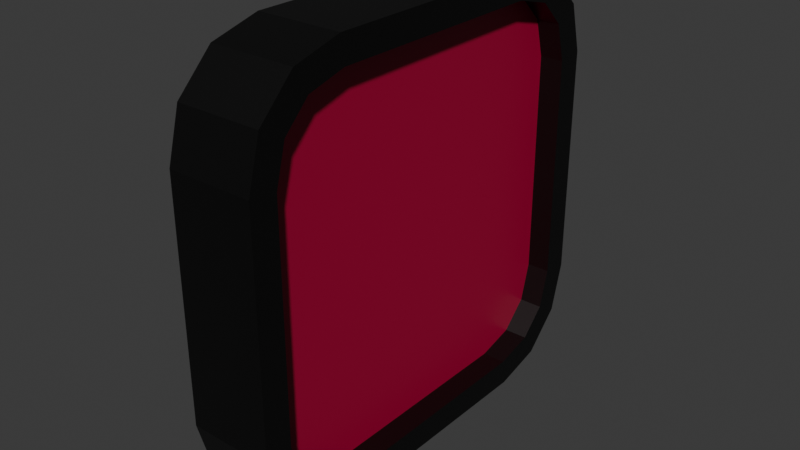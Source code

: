 # Source: ChemElementDisplayModel.blend  (saved by Blender 4.5.90; exported with 4.5.12 LTS)
import bpy
from mathutils import Matrix  # noqa: F401  (used for matrix-valued properties, if any)

bpy.ops.wm.read_factory_settings(use_empty=True)
scene = bpy.context.scene
scene.name = 'Scene'

# ---- materials (node trees are filled in below, after node groups)
mat_outlinemat = bpy.data.materials.new('OutlineMat')
mat_material = bpy.data.materials.new('Material')

# ---- material node trees
mat_outlinemat.use_nodes = True; mat_outlinemat.node_tree.nodes.clear()
_N = mat_outlinemat.node_tree.nodes; _L = mat_outlinemat.node_tree.links
n0 = _N.new('ShaderNodeBsdfPrincipled'); n0.name = 'Principled BSDF'; n0.location = (-200, 100)
n0.inputs[0].default_value = (0.0, 0.0, 0.0, 1.0)
n1 = _N.new('ShaderNodeOutputMaterial'); n1.name = 'Material Output'; n1.location = (200, 100)
_L.new(n0.outputs[0], n1.inputs[0])
n1.is_active_output = True
mat_material.use_nodes = True; mat_material.node_tree.nodes.clear()
_N = mat_material.node_tree.nodes; _L = mat_material.node_tree.links
n0 = _N.new('ShaderNodeBsdfPrincipled'); n0.name = 'Principled BSDF'; n0.location = (-200, 100)
n0.inputs[0].default_value = (0.3676, 0.0, 0.03835, 1.0)
n1 = _N.new('ShaderNodeOutputMaterial'); n1.name = 'Material Output'; n1.location = (200, 100)
_L.new(n0.outputs[0], n1.inputs[0])
n1.is_active_output = True

# ---- world
world_world = bpy.data.worlds.new('World'); scene.world = world_world
world_world.use_nodes = True; world_world.node_tree.nodes.clear()
_N = world_world.node_tree.nodes; _L = world_world.node_tree.links
n0 = _N.new('ShaderNodeOutputWorld'); n0.name = 'World Output'; n0.location = (300, 300)
n1 = _N.new('ShaderNodeBackground'); n1.name = 'Background'; n1.location = (10, 300)
n1.inputs[0].default_value = (0.05088, 0.05088, 0.05088, 1.0)
_L.new(n1.outputs[0], n0.inputs[0])
n0.is_active_output = True
world_world.color = (0.05088, 0.05088, 0.05088)
world_world.sun_shadow_jitter_overblur = 0.0

# ---- meshes
me_cube_001 = bpy.data.meshes.new('Cube.001')
me_cube_001.from_pydata([(-1.0, -0.5293, -0.8746), (-1.0, -0.8746, -0.5293), (-1.0, -0.708, -0.8267), (-1.0, -0.8267, -0.708), (-1.0, -0.8746, 0.5293), (-1.0, -0.5293, 0.8746), (-1.0, -0.8267, 0.708), (-1.0, -0.708, 0.8267), (-1.0, 0.8746, -0.5293), (-1.0, 0.5293, -0.8746), (-1.0, 0.8267, -0.708), (-1.0, 0.708, -0.8267), (-1.0, 0.5293, 0.8746), (-1.0, 0.8746, 0.5293), (-1.0, 0.708, 0.8267), (-1.0, 0.8267, 0.708), (1.0, -0.8746, -0.5293), (1.0, -0.5293, -0.8746), (1.0, -0.8267, -0.708), (1.0, -0.708, -0.8267), (1.0, -0.5293, 0.8746), (1.0, -0.8746, 0.5293), (1.0, -0.708, 0.8267), (1.0, -0.8267, 0.708), (1.0, 0.5293, -0.8746), (1.0, 0.8746, -0.5293), (1.0, 0.708, -0.8267), (1.0, 0.8267, -0.708), (1.0, 0.8746, 0.5293), (1.0, 0.5293, 0.8746), (1.0, 0.8267, 0.708), (1.0, 0.708, 0.8267), (1.0, 0.7729, -0.9392), (1.0, 0.5458, -1.0), (-1.0, 0.5458, -1.0), (-1.0, 0.7729, -0.9392), (1.0, 0.9392, -0.7729), (-1.0, 0.9392, -0.7729), (1.0, 1.0, -0.5458), (-1.0, 1.0, -0.5458), (-1.0, 0.7729, 0.9392), (-1.0, 0.5458, 1.0), (1.0, 0.5458, 1.0), (1.0, 0.7729, 0.9392), (-1.0, 0.9392, 0.7729), (1.0, 0.9392, 0.7729), (-1.0, 1.0, 0.5458), (1.0, 1.0, 0.5458), (-1.0, -0.7729, -0.9392), (-1.0, -0.5458, -1.0), (1.0, -0.5458, -1.0), (1.0, -0.7729, -0.9392), (-1.0, -0.9392, -0.7729), (1.0, -0.9392, -0.7729), (-1.0, -1.0, -0.5458), (1.0, -1.0, -0.5458), (1.0, -0.7729, 0.9392), (1.0, -0.5458, 1.0), (-1.0, -0.5458, 1.0), (-1.0, -0.7729, 0.9392), (1.0, -0.9392, 0.7729), (-1.0, -0.9392, 0.7729), (1.0, -1.0, 0.5458), (-1.0, -1.0, 0.5458), (-0.4473, -0.5293, -0.8746), (-0.4473, -0.708, -0.8267), (-0.4473, -0.8267, -0.708), (-0.4473, -0.8746, -0.5293), (-0.4473, -0.8746, 0.5293), (-0.4473, -0.8267, 0.708), (-0.4473, -0.708, 0.8267), (-0.4473, -0.5293, 0.8746), (-0.4473, 0.5293, 0.8746), (-0.4473, 0.708, 0.8267), (-0.4473, 0.8267, 0.708), (-0.4473, 0.8746, 0.5293), (-0.4473, 0.8746, -0.5293), (-0.4473, 0.8267, -0.708), (-0.4473, 0.708, -0.8267), (-0.4473, 0.5293, -0.8746), (0.4473, 0.5293, -0.8746), (0.4473, 0.708, -0.8267), (0.4473, 0.8267, -0.708), (0.4473, 0.8746, -0.5293), (0.4473, 0.8746, 0.5293), (0.4473, 0.8267, 0.708), (0.4473, 0.708, 0.8267), (0.4473, 0.5293, 0.8746), (0.4473, -0.5293, 0.8746), (0.4473, -0.708, 0.8267), (0.4473, -0.8267, 0.708), (0.4473, -0.8746, 0.5293), (0.4473, -0.8746, -0.5293), (0.4473, -0.8267, -0.708), (0.4473, -0.708, -0.8267), (0.4473, -0.5293, -0.8746)], [], [(33, 34, 35, 32), (32, 35, 37, 36), (36, 37, 39, 38), (41, 42, 43, 40), (40, 43, 45, 44), (44, 45, 47, 46), (49, 50, 51, 48), (48, 51, 53, 52), (52, 53, 55, 54), (57, 58, 59, 56), (56, 59, 61, 60), (60, 61, 63, 62), (34, 33, 50, 49), (55, 62, 63, 54), (42, 41, 58, 57), (39, 46, 47, 38), (26, 24, 33, 32), (9, 11, 35, 34), (27, 26, 32, 36), (11, 10, 37, 35), (25, 27, 36, 38), (10, 8, 39, 37), (14, 12, 41, 40), (29, 31, 43, 42), (15, 14, 40, 44), (31, 30, 45, 43), (13, 15, 44, 46), (30, 28, 47, 45), (2, 0, 49, 48), (17, 19, 51, 50), (3, 2, 48, 52), (19, 18, 53, 51), (1, 3, 52, 54), (18, 16, 55, 53), (22, 20, 57, 56), (5, 7, 59, 58), (23, 22, 56, 60), (7, 6, 61, 59), (21, 23, 60, 62), (6, 4, 63, 61), (0, 9, 34, 49), (24, 17, 50, 33), (4, 1, 54, 63), (12, 5, 58, 41), (8, 13, 46, 39), (16, 21, 62, 55), (20, 29, 42, 57), (28, 25, 38, 47), (64, 65, 66, 67, 68, 69, 70, 71, 72, 73, 74, 75, 76, 77, 78, 79), (2, 65, 64, 0), (3, 66, 65, 2), (1, 67, 66, 3), (4, 68, 67, 1), (6, 69, 68, 4), (7, 70, 69, 6), (5, 71, 70, 7), (12, 72, 71, 5), (14, 73, 72, 12), (15, 74, 73, 14), (13, 75, 74, 15), (8, 76, 75, 13), (10, 77, 76, 8), (11, 78, 77, 10), (9, 79, 78, 11), (0, 64, 79, 9), (80, 81, 82, 83, 84, 85, 86, 87, 88, 89, 90, 91, 92, 93, 94, 95), (26, 81, 80, 24), (27, 82, 81, 26), (25, 83, 82, 27), (28, 84, 83, 25), (30, 85, 84, 28), (31, 86, 85, 30), (29, 87, 86, 31), (20, 88, 87, 29), (22, 89, 88, 20), (23, 90, 89, 22), (21, 91, 90, 23), (16, 92, 91, 21), (18, 93, 92, 16), (19, 94, 93, 18), (17, 95, 94, 19), (24, 80, 95, 17)])
me_cube_001.polygons.foreach_set('material_index', [0, 0, 0, 0, 0, 0, 0, 0, 0, 0, 0, 0, 0, 0, 0, 0, 0, 0, 0, 0, 0, 0, 0, 0, 0, 0, 0, 0, 0, 0, 0, 0, 0, 0, 0, 0, 0, 0, 0, 0, 0, 0, 0, 0, 0, 0, 0, 0, 1, 0, 0, 0, 0, 0, 0, 0, 0, 0, 0, 0, 0, 0, 0, 0, 0, 1, 0, 0, 0, 0, 0, 0, 0, 0, 0, 0, 0, 0, 0, 0, 0, 0])
_uv = me_cube_001.uv_layers.new(name='UVMap')
_uv.uv.foreach_set('vector', [0.375, 0.5568, 0.125, 0.5568, 0.125, 0.5284, 0.3811, 0.5284, 0.3811, 0.5284, 0.125, 0.5284, 0.125, 0.5, 0.3977, 0.5061, 0.3977, 0.5061, 0.4003, 0.2432, 0.4318, 0.25, 0.4318, 0.5, 0.875, 0.5568, 0.625, 0.5568, 0.6189, 0.5227, 0.875, 0.5, 0.6182, 0.2247, 0.6189, 0.5227, 0.5966, 0.5061, 0.5966, 0.2439, 0.5966, 0.2439, 0.5966, 0.5061, 0.5682, 0.5, 0.5682, 0.25, 0.125, 0.6932, 0.375, 0.6932, 0.3811, 0.7216, 0.125, 0.7216, 0.125, 0.7216, 0.3811, 0.7216, 0.3977, 0.7439, 0.125, 0.75, 0.375, 1.0, 0.3977, 0.7439, 0.4318, 0.75, 0.4318, 1.0, 0.625, 0.6932, 0.875, 0.6932, 0.875, 0.75, 0.6189, 0.7273, 0.6189, 0.7273, 0.625, 1.0, 0.5966, 1.0, 0.5966, 0.7439, 0.5966, 0.7439, 0.5966, 1.0, 0.5682, 1.0, 0.5682, 0.75, 0.125, 0.5568, 0.375, 0.5568, 0.375, 0.6932, 0.125, 0.6932, 0.4318, 0.75, 0.5682, 0.75, 0.5682, 1.0, 0.4318, 1.0, 0.625, 0.5568, 0.875, 0.5568, 0.875, 0.6932, 0.625, 0.6932, 0.4318, 0.25, 0.5682, 0.25, 0.5682, 0.5, 0.4318, 0.5, 0.3949, 0.5362, 0.3901, 0.5588, 0.375, 0.5568, 0.3811, 0.5284, 0.3905, 0.1912, 0.3961, 0.2137, 0.3826, 0.2216, 0.375, 0.1932, 0.4084, 0.5209, 0.3949, 0.5362, 0.3811, 0.5284, 0.3977, 0.5061, 0.3961, 0.2137, 0.41, 0.2288, 0.4003, 0.2432, 0.3826, 0.2216, 0.4328, 0.5154, 0.4084, 0.5209, 0.3977, 0.5061, 0.4318, 0.5, 0.41, 0.2288, 0.4333, 0.2345, 0.4318, 0.25, 0.4003, 0.2432, 0.6037, 0.2153, 0.6095, 0.1918, 0.625, 0.1932, 0.6182, 0.2247, 0.6096, 0.5578, 0.6041, 0.5335, 0.6189, 0.5227, 0.625, 0.5568, 0.5886, 0.2297, 0.6037, 0.2153, 0.6182, 0.2247, 0.5966, 0.2439, 0.6041, 0.5335, 0.5888, 0.5199, 0.5966, 0.5061, 0.6189, 0.5227, 0.5662, 0.2347, 0.5886, 0.2297, 0.5966, 0.2439, 0.5682, 0.25, 0.5888, 0.5199, 0.5662, 0.5151, 0.5682, 0.5, 0.5966, 0.5061, 0.3966, 0.03651, 0.3907, 0.05885, 0.375, 0.05677, 0.3826, 0.02838, 0.3901, 0.6912, 0.3949, 0.7138, 0.3811, 0.7216, 0.375, 0.6932, 0.4115, 0.02167, 0.3966, 0.03651, 0.3826, 0.02838, 0.4034, 0.007606, 0.3949, 0.7138, 0.4084, 0.7291, 0.3977, 0.7439, 0.3811, 0.7216, 0.4338, 0.01568, 0.4115, 0.02167, 0.4034, 0.007606, 0.4318, 0.0, 0.4084, 0.7291, 0.4328, 0.7346, 0.4318, 0.75, 0.3977, 0.7439, 0.6041, 0.7165, 0.6096, 0.6922, 0.625, 0.6932, 0.6189, 0.7273, 0.6093, 0.05885, 0.6033, 0.03651, 0.6174, 0.02838, 0.625, 0.05677, 0.5888, 0.7301, 0.6041, 0.7165, 0.6189, 0.7273, 0.5966, 0.7439, 0.6033, 0.03651, 0.5885, 0.02167, 0.5966, 0.007606, 0.6174, 0.02838, 0.5662, 0.7349, 0.5888, 0.7301, 0.5966, 0.7439, 0.5682, 0.75, 0.5885, 0.02167, 0.5662, 0.01569, 0.5682, 0.0, 0.5966, 0.007606, 0.3907, 0.05885, 0.3905, 0.1912, 0.375, 0.1932, 0.375, 0.05677, 0.3901, 0.5588, 0.3901, 0.6912, 0.375, 0.6932, 0.375, 0.5568, 0.5662, 0.01569, 0.4338, 0.01568, 0.4318, 0.0, 0.5682, 0.0, 0.6095, 0.1918, 0.6093, 0.05885, 0.625, 0.05677, 0.625, 0.1932, 0.4333, 0.2345, 0.5662, 0.2347, 0.5682, 0.25, 0.4318, 0.25, 0.4328, 0.7346, 0.5662, 0.7349, 0.5682, 0.75, 0.4318, 0.75, 0.6096, 0.6922, 0.6096, 0.5578, 0.625, 0.5568, 0.625, 0.6932, 0.5662, 0.5151, 0.4328, 0.5154, 0.4318, 0.5, 0.5682, 0.5, 0.3907, 0.05885, 0.3966, 0.03651, 0.4115, 0.02167, 0.4338, 0.01568, 0.5662, 0.01569, 0.5885, 0.02167, 0.6033, 0.03651, 0.6093, 0.05885, 0.6095, 0.1918, 0.6037, 0.2153, 0.5886, 0.2297, 0.5662, 0.2347, 0.4333, 0.2345, 0.41, 0.2288, 0.3961, 0.2137, 0.3905, 0.1912, 0.3966, 0.03651, 0.3966, 0.03651, 0.3907, 0.05885, 0.3907, 0.05885, 0.4115, 0.02167, 0.4115, 0.02167, 0.3966, 0.03651, 0.3966, 0.03651, 0.4338, 0.01568, 0.4338, 0.01568, 0.4115, 0.02167, 0.4115, 0.02167, 0.5662, 0.01569, 0.5662, 0.01569, 0.4338, 0.01568, 0.4338, 0.01568, 0.5885, 0.02167, 0.5885, 0.02167, 0.5662, 0.01569, 0.5662, 0.01569, 0.6033, 0.03651, 0.6033, 0.03651, 0.5885, 0.02167, 0.5885, 0.02167, 0.6093, 0.05885, 0.6093, 0.05885, 0.6033, 0.03651, 0.6033, 0.03651, 0.6095, 0.1918, 0.6095, 0.1918, 0.6093, 0.05885, 0.6093, 0.05885, 0.6037, 0.2153, 0.6037, 0.2153, 0.6095, 0.1918, 0.6095, 0.1918, 0.5886, 0.2297, 0.5886, 0.2297, 0.6037, 0.2153, 0.6037, 0.2153, 0.5662, 0.2347, 0.5662, 0.2347, 0.5886, 0.2297, 0.5886, 0.2297, 0.4333, 0.2345, 0.4333, 0.2345, 0.5662, 0.2347, 0.5662, 0.2347, 0.41, 0.2288, 0.41, 0.2288, 0.4333, 0.2345, 0.4333, 0.2345, 0.3961, 0.2137, 0.3961, 0.2137, 0.41, 0.2288, 0.41, 0.2288, 0.3905, 0.1912, 0.3905, 0.1912, 0.3961, 0.2137, 0.3961, 0.2137, 0.3907, 0.05885, 0.3907, 0.05885, 0.3905, 0.1912, 0.3905, 0.1912, 0.3901, 0.5588, 0.3949, 0.5362, 0.4084, 0.5209, 0.4328, 0.5154, 0.5662, 0.5151, 0.5888, 0.5199, 0.6041, 0.5335, 0.6096, 0.5578, 0.6096, 0.6922, 0.6041, 0.7165, 0.5888, 0.7301, 0.5662, 0.7349, 0.4328, 0.7346, 0.4084, 0.7291, 0.3949, 0.7138, 0.3901, 0.6912, 0.3949, 0.5362, 0.3949, 0.5362, 0.3901, 0.5588, 0.3901, 0.5588, 0.4084, 0.5209, 0.4084, 0.5209, 0.3949, 0.5362, 0.3949, 0.5362, 0.4328, 0.5154, 0.4328, 0.5154, 0.4084, 0.5209, 0.4084, 0.5209, 0.5662, 0.5151, 0.5662, 0.5151, 0.4328, 0.5154, 0.4328, 0.5154, 0.5888, 0.5199, 0.5888, 0.5199, 0.5662, 0.5151, 0.5662, 0.5151, 0.6041, 0.5335, 0.6041, 0.5335, 0.5888, 0.5199, 0.5888, 0.5199, 0.6096, 0.5578, 0.6096, 0.5578, 0.6041, 0.5335, 0.6041, 0.5335, 0.6096, 0.6922, 0.6096, 0.6922, 0.6096, 0.5578, 0.6096, 0.5578, 0.6041, 0.7165, 0.6041, 0.7165, 0.6096, 0.6922, 0.6096, 0.6922, 0.5888, 0.7301, 0.5888, 0.7301, 0.6041, 0.7165, 0.6041, 0.7165, 0.5662, 0.7349, 0.5662, 0.7349, 0.5888, 0.7301, 0.5888, 0.7301, 0.4328, 0.7346, 0.4328, 0.7346, 0.5662, 0.7349, 0.5662, 0.7349, 0.4084, 0.7291, 0.4084, 0.7291, 0.4328, 0.7346, 0.4328, 0.7346, 0.3949, 0.7138, 0.3949, 0.7138, 0.4084, 0.7291, 0.4084, 0.7291, 0.3901, 0.6912, 0.3901, 0.6912, 0.3949, 0.7138, 0.3949, 0.7138, 0.3901, 0.5588, 0.3901, 0.5588, 0.3901, 0.6912, 0.3901, 0.6912])
me_cube_001.materials.append(mat_outlinemat)
me_cube_001.materials.append(mat_material)
me_cube_001.update()

# ---- objects
ob_cube = bpy.data.objects.new('Cube', me_cube_001)

# ---- transforms, parenting, visibility, modifiers, constraints
ob_cube.location = (0.0, 0.0, 0.0)
ob_cube.scale = (0.1065, 0.5392, 0.5392)

# ---- collection membership
scene.collection.objects.link(ob_cube)

# ---- scene / render settings (as saved in the file)
scene.frame_start = 1; scene.frame_end = 500; scene.frame_set(2)
scene.render.engine = 'BLENDER_EEVEE_NEXT'
bpy.context.view_layer.update()

# ---- added for rendering (the .blend has no active camera and no usable light): camera, sun
cam_auto = bpy.data.cameras.new('AutoCamera')
cam_auto.lens = 50.0
cam_auto.sensor_width = 36.0
cam_auto.clip_end = 1000.0
ob_auto_camera = bpy.data.objects.new('AutoCamera', cam_auto)
scene.collection.objects.link(ob_auto_camera)
ob_auto_camera.location = (1.42477, -1.70973, 1.13982)
ob_auto_camera.rotation_euler = (1.09748, -7.21219e-08, 0.694738)
scene.camera = ob_auto_camera
light_auto_sun = bpy.data.lights.new('AutoSun', 'SUN')
light_auto_sun.energy = 3.0
light_auto_sun.angle = 0.0523599
ob_auto_sun = bpy.data.objects.new('AutoSun', light_auto_sun)
scene.collection.objects.link(ob_auto_sun)
ob_auto_sun.rotation_euler = (0.872665, 0.174533, 0.523599)
bpy.context.view_layer.update()
